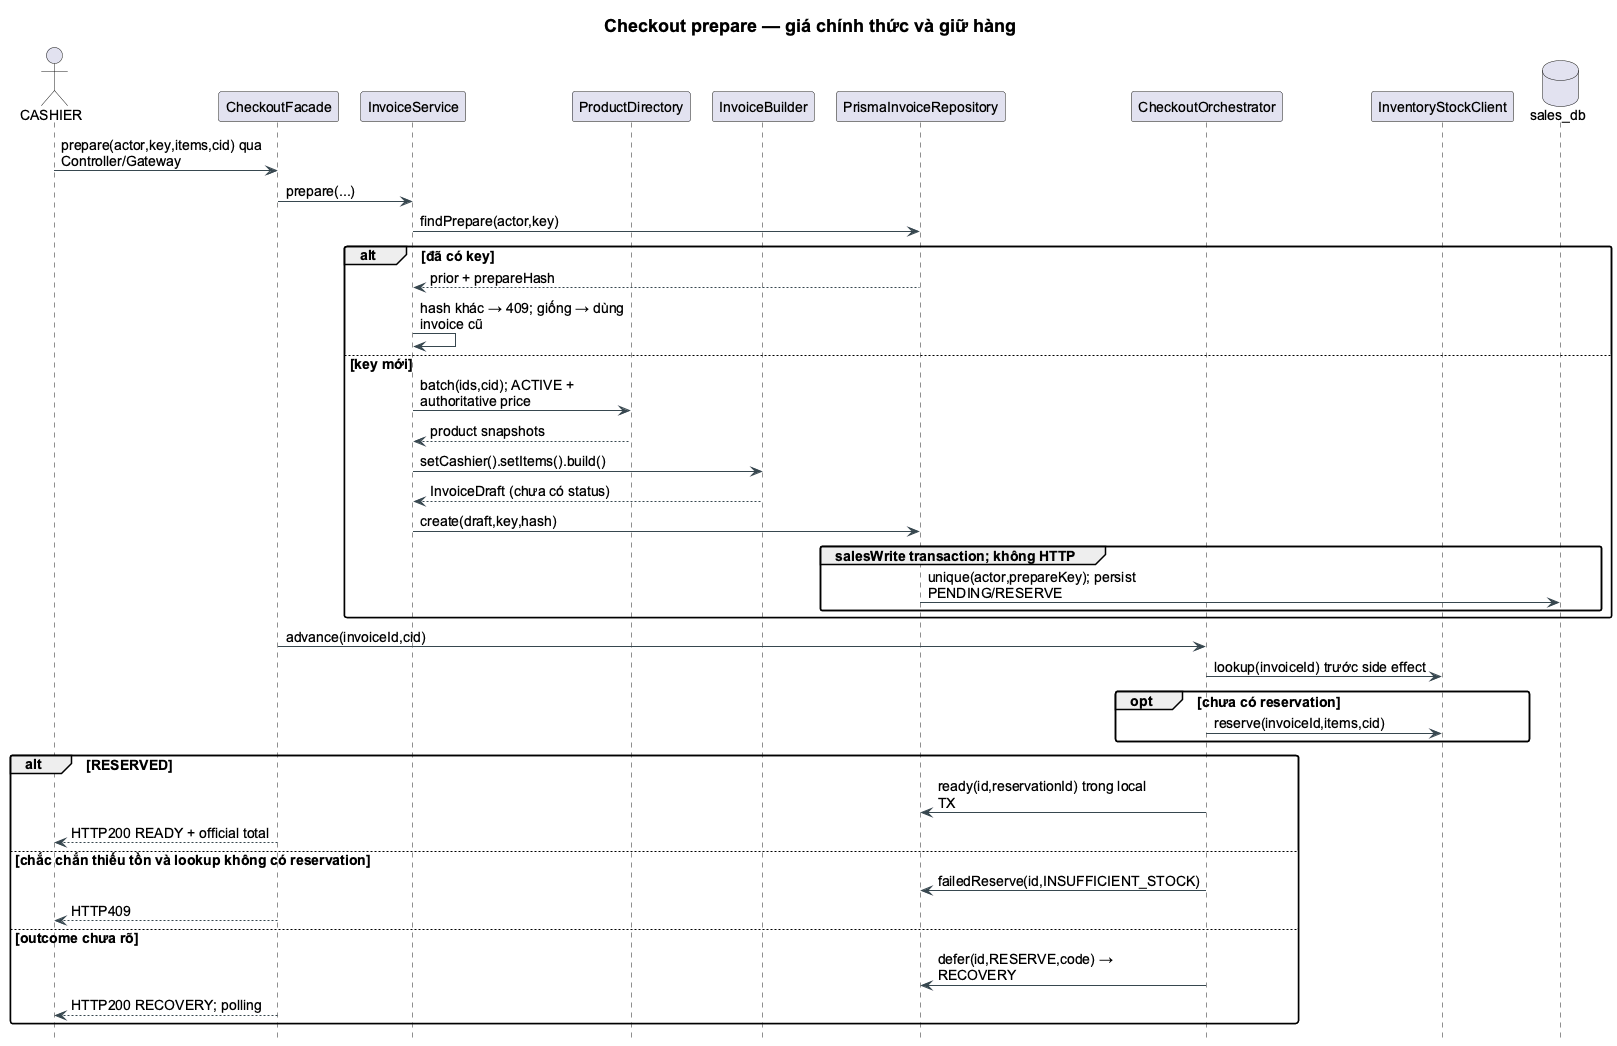

The diagram above was rendered by PlantUML. Its source (embedded in the PNG):
@startuml
!pragma layout smetana
skinparam backgroundColor white
skinparam shadowing false
skinparam defaultFontName Arial
skinparam defaultFontSize 14
skinparam titleFontSize 18
skinparam roundcorner 5
skinparam ArrowColor #37474F
skinparam classBackgroundColor #F7FAFC
skinparam classBorderColor #456575
skinparam packageBackgroundColor white
skinparam componentStyle rectangle
hide empty members
skinparam maxMessageSize 220
skinparam ParticipantPadding 6
hide footbox
title Checkout prepare — giá chính thức và giữ hàng
actor CASHIER as C
participant CheckoutFacade as F
participant InvoiceService as S
participant ProductDirectory as P
participant InvoiceBuilder as B
participant PrismaInvoiceRepository as R
participant CheckoutOrchestrator as O
participant InventoryStockClient as I
database sales_db as DB
C -> F : prepare(actor,key,items,cid) qua Controller/Gateway
F -> S : prepare(...)
S -> R : findPrepare(actor,key)
alt đã có key
 R --> S : prior + prepareHash
 S -> S : hash khác → 409; giống → dùng invoice cũ
else key mới
 S -> P : batch(ids,cid); ACTIVE + authoritative price
 P --> S : product snapshots
 S -> B : setCashier().setItems().build()
 B --> S : InvoiceDraft (chưa có status)
 S -> R : create(draft,key,hash)
 group salesWrite transaction; không HTTP
  R -> DB : unique(actor,prepareKey); persist PENDING/RESERVE
 end
end
F -> O : advance(invoiceId,cid)
O -> I : lookup(invoiceId) trước side effect
opt chưa có reservation
 O -> I : reserve(invoiceId,items,cid)
end
alt RESERVED
 O -> R : ready(id,reservationId) trong local TX
 F --> C : HTTP200 READY + official total
else chắc chắn thiếu tồn và lookup không có reservation
 O -> R : failedReserve(id,INSUFFICIENT_STOCK)
 F --> C : HTTP409
else outcome chưa rõ
 O -> R : defer(id,RESERVE,code) → RECOVERY
 F --> C : HTTP200 RECOVERY; polling
end
@enduml